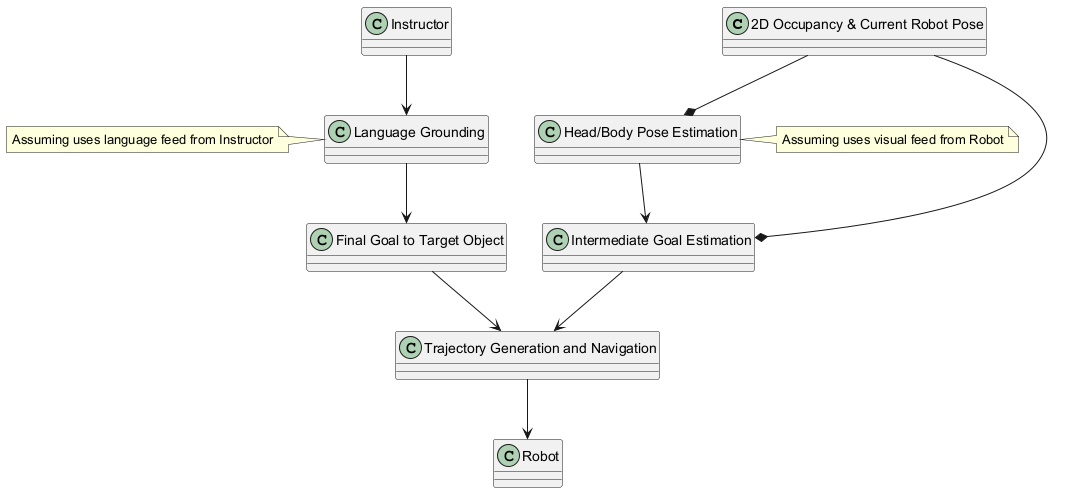

The diagram above was rendered by PlantUML. Its source (embedded in the PNG):
@startuml
class "2D Occupancy & Current Robot Pose" as pose
class "Head/Body Pose Estimation" as headBodyPose
class "Intermediate Goal Estimation" as intermediateGoal
class "Trajectory Generation and Navigation" as trajectory
class "Language Grounding" as languageGrounding
class "Final Goal to Target Object" as finalGoal
class "Robot" as robot
class "Instructor" as instructor

pose --* headBodyPose
pose --* intermediateGoal
headBodyPose --> intermediateGoal
intermediateGoal --> trajectory
trajectory --> robot
instructor --> languageGrounding
languageGrounding --> finalGoal
finalGoal --> trajectory

note right of headBodyPose: Assuming uses visual feed from Robot
note left of languageGrounding: Assuming uses language feed from Instructor
@enduml